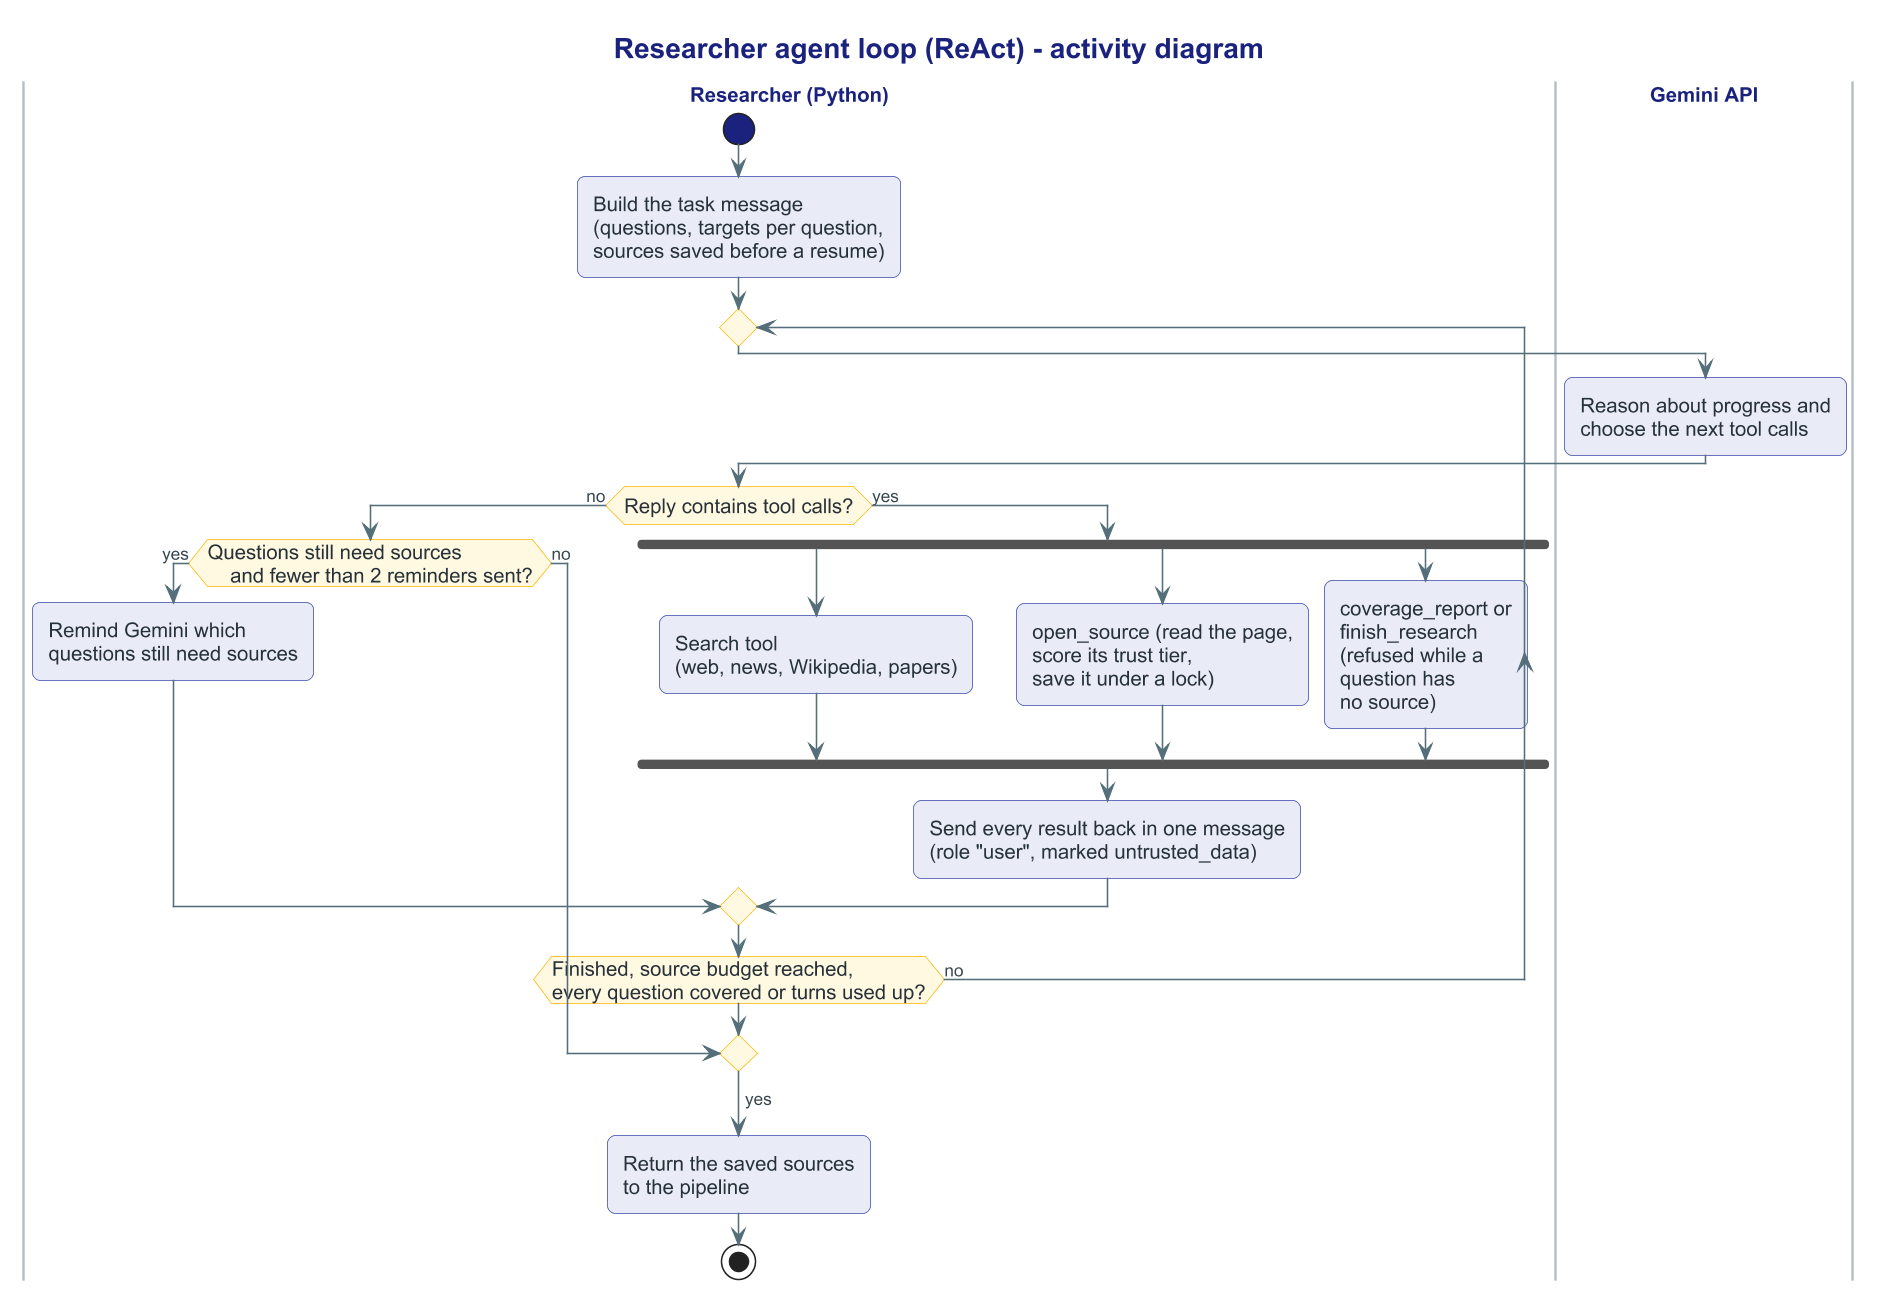

The diagram above was rendered by PlantUML. Its source (embedded in the PNG):
@startuml researcher_loop
skinparamlocked dpi 150
!include style.puml
title Researcher agent loop (ReAct) - activity diagram

|Researcher (Python)|
start
:Build the task message
(questions, targets per question,
sources saved before a resume);
repeat
  |Gemini API|
  :Reason about progress and
  choose the next tool calls;
  |Researcher (Python)|
  if (Reply contains tool calls?) then (no)
    if (Questions still need sources
    and fewer than 2 reminders sent?) then (yes)
      :Remind Gemini which
      questions still need sources;
    else (no)
      break
    endif
  else (yes)
    fork
      :Search tool
      (web, news, Wikipedia, papers);
    fork again
      :open_source (read the page,
      score its trust tier,
      save it under a lock);
    fork again
      :coverage_report or
      finish_research
      (refused while a
      question has
      no source);
    end fork
    :Send every result back in one message
    (role "user", marked untrusted_data);
  endif
repeat while (Finished, source budget reached,\nevery question covered or turns used up?) is (no)
-> yes;
:Return the saved sources
to the pipeline;
stop
@enduml